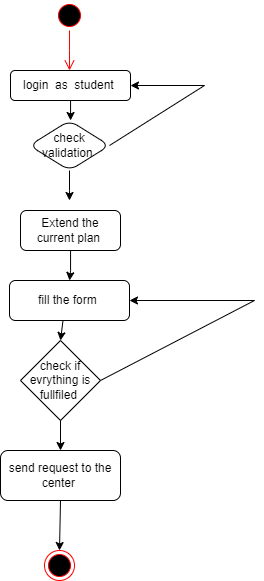

The diagram above was exported from draw.io. Its source (the exported page's mxGraphModel, read from the mxfile embedded in the PNG):
<mxGraphModel dx="1035" dy="502" grid="1" gridSize="10" guides="1" tooltips="1" connect="1" arrows="1" fold="1" page="1" pageScale="1" pageWidth="850" pageHeight="1100" math="0" shadow="0">
  <root>
    <mxCell id="0" />
    <mxCell id="1" parent="0" />
    <mxCell id="Z4CKKcSFCWnz-1QaxoDM-3" value="" style="ellipse;html=1;shape=startState;fillColor=#000000;strokeColor=#ff0000;" vertex="1" parent="1">
      <mxGeometry x="400" y="10" width="30" height="30" as="geometry" />
    </mxCell>
    <mxCell id="Z4CKKcSFCWnz-1QaxoDM-4" value="" style="edgeStyle=orthogonalEdgeStyle;html=1;verticalAlign=bottom;endArrow=open;endSize=8;strokeColor=#ff0000;rounded=0;" edge="1" source="Z4CKKcSFCWnz-1QaxoDM-3" parent="1">
      <mxGeometry relative="1" as="geometry">
        <mxPoint x="415" y="80" as="targetPoint" />
      </mxGeometry>
    </mxCell>
    <mxCell id="Z4CKKcSFCWnz-1QaxoDM-7" value="" style="edgeStyle=orthogonalEdgeStyle;rounded=0;orthogonalLoop=1;jettySize=auto;html=1;" edge="1" parent="1" source="Z4CKKcSFCWnz-1QaxoDM-5" target="Z4CKKcSFCWnz-1QaxoDM-6">
      <mxGeometry relative="1" as="geometry" />
    </mxCell>
    <mxCell id="Z4CKKcSFCWnz-1QaxoDM-5" value="login&amp;nbsp; as&amp;nbsp; student&amp;nbsp;" style="rounded=1;whiteSpace=wrap;html=1;" vertex="1" parent="1">
      <mxGeometry x="356" y="80" width="120" height="30" as="geometry" />
    </mxCell>
    <mxCell id="Z4CKKcSFCWnz-1QaxoDM-10" value="" style="edgeStyle=orthogonalEdgeStyle;rounded=0;orthogonalLoop=1;jettySize=auto;html=1;" edge="1" parent="1" source="Z4CKKcSFCWnz-1QaxoDM-6">
      <mxGeometry relative="1" as="geometry">
        <mxPoint x="415" y="209.9999999999999" as="targetPoint" />
      </mxGeometry>
    </mxCell>
    <mxCell id="Z4CKKcSFCWnz-1QaxoDM-6" value="check validation&amp;nbsp;" style="rhombus;whiteSpace=wrap;html=1;rounded=1;" vertex="1" parent="1">
      <mxGeometry x="375" y="130" width="80" height="50" as="geometry" />
    </mxCell>
    <mxCell id="Z4CKKcSFCWnz-1QaxoDM-8" value="" style="endArrow=classic;html=1;rounded=0;exitX=1;exitY=0.5;exitDx=0;exitDy=0;entryX=1;entryY=0.5;entryDx=0;entryDy=0;" edge="1" parent="1" source="Z4CKKcSFCWnz-1QaxoDM-6" target="Z4CKKcSFCWnz-1QaxoDM-5">
      <mxGeometry width="50" height="50" relative="1" as="geometry">
        <mxPoint x="400" y="270" as="sourcePoint" />
        <mxPoint x="450" y="220" as="targetPoint" />
        <Array as="points">
          <mxPoint x="550" y="95" />
        </Array>
      </mxGeometry>
    </mxCell>
    <mxCell id="Z4CKKcSFCWnz-1QaxoDM-31" value="" style="edgeStyle=orthogonalEdgeStyle;rounded=0;orthogonalLoop=1;jettySize=auto;html=1;entryX=0.5;entryY=0;entryDx=0;entryDy=0;" edge="1" parent="1" source="Z4CKKcSFCWnz-1QaxoDM-13" target="Z4CKKcSFCWnz-1QaxoDM-33">
      <mxGeometry relative="1" as="geometry">
        <mxPoint x="416.05882352941194" y="280.05882352941194" as="targetPoint" />
      </mxGeometry>
    </mxCell>
    <mxCell id="Z4CKKcSFCWnz-1QaxoDM-13" value="Extend the current plan&amp;nbsp;" style="rounded=1;whiteSpace=wrap;html=1;" vertex="1" parent="1">
      <mxGeometry x="366" y="220" width="100" height="40" as="geometry" />
    </mxCell>
    <mxCell id="Z4CKKcSFCWnz-1QaxoDM-20" value="send request to the center&amp;nbsp;" style="whiteSpace=wrap;html=1;rounded=1;" vertex="1" parent="1">
      <mxGeometry x="346" y="460" width="120" height="50" as="geometry" />
    </mxCell>
    <mxCell id="Z4CKKcSFCWnz-1QaxoDM-24" value="" style="ellipse;html=1;shape=endState;fillColor=#000000;strokeColor=#ff0000;" vertex="1" parent="1">
      <mxGeometry x="390" y="560" width="30" height="30" as="geometry" />
    </mxCell>
    <mxCell id="Z4CKKcSFCWnz-1QaxoDM-29" value="" style="endArrow=classic;html=1;rounded=0;exitX=0.5;exitY=1;exitDx=0;exitDy=0;entryX=0.5;entryY=0;entryDx=0;entryDy=0;" edge="1" parent="1" source="Z4CKKcSFCWnz-1QaxoDM-20" target="Z4CKKcSFCWnz-1QaxoDM-24">
      <mxGeometry width="50" height="50" relative="1" as="geometry">
        <mxPoint x="440" y="300" as="sourcePoint" />
        <mxPoint x="490" y="250" as="targetPoint" />
      </mxGeometry>
    </mxCell>
    <mxCell id="Z4CKKcSFCWnz-1QaxoDM-33" value="fill the form&amp;nbsp;" style="rounded=1;whiteSpace=wrap;html=1;" vertex="1" parent="1">
      <mxGeometry x="355" y="290" width="120" height="40" as="geometry" />
    </mxCell>
    <mxCell id="Z4CKKcSFCWnz-1QaxoDM-39" value="check if evrything is fullfiled&amp;nbsp;" style="rhombus;whiteSpace=wrap;html=1;" vertex="1" parent="1">
      <mxGeometry x="366" y="350" width="80" height="80" as="geometry" />
    </mxCell>
    <mxCell id="Z4CKKcSFCWnz-1QaxoDM-41" value="" style="endArrow=classic;html=1;rounded=0;exitX=1;exitY=0.5;exitDx=0;exitDy=0;entryX=1;entryY=0.5;entryDx=0;entryDy=0;" edge="1" parent="1" source="Z4CKKcSFCWnz-1QaxoDM-39" target="Z4CKKcSFCWnz-1QaxoDM-33">
      <mxGeometry width="50" height="50" relative="1" as="geometry">
        <mxPoint x="440" y="510" as="sourcePoint" />
        <mxPoint x="490" y="460" as="targetPoint" />
        <Array as="points">
          <mxPoint x="600" y="310" />
        </Array>
      </mxGeometry>
    </mxCell>
    <mxCell id="Z4CKKcSFCWnz-1QaxoDM-42" value="" style="endArrow=classic;html=1;rounded=0;entryX=0.5;entryY=0;entryDx=0;entryDy=0;exitX=0.446;exitY=0.994;exitDx=0;exitDy=0;exitPerimeter=0;" edge="1" parent="1" source="Z4CKKcSFCWnz-1QaxoDM-33" target="Z4CKKcSFCWnz-1QaxoDM-39">
      <mxGeometry width="50" height="50" relative="1" as="geometry">
        <mxPoint x="440" y="510" as="sourcePoint" />
        <mxPoint x="490" y="460" as="targetPoint" />
      </mxGeometry>
    </mxCell>
    <mxCell id="Z4CKKcSFCWnz-1QaxoDM-43" value="" style="endArrow=classic;html=1;rounded=0;exitX=0.5;exitY=1;exitDx=0;exitDy=0;" edge="1" parent="1" source="Z4CKKcSFCWnz-1QaxoDM-39" target="Z4CKKcSFCWnz-1QaxoDM-20">
      <mxGeometry width="50" height="50" relative="1" as="geometry">
        <mxPoint x="440" y="510" as="sourcePoint" />
        <mxPoint x="490" y="460" as="targetPoint" />
      </mxGeometry>
    </mxCell>
  </root>
</mxGraphModel>